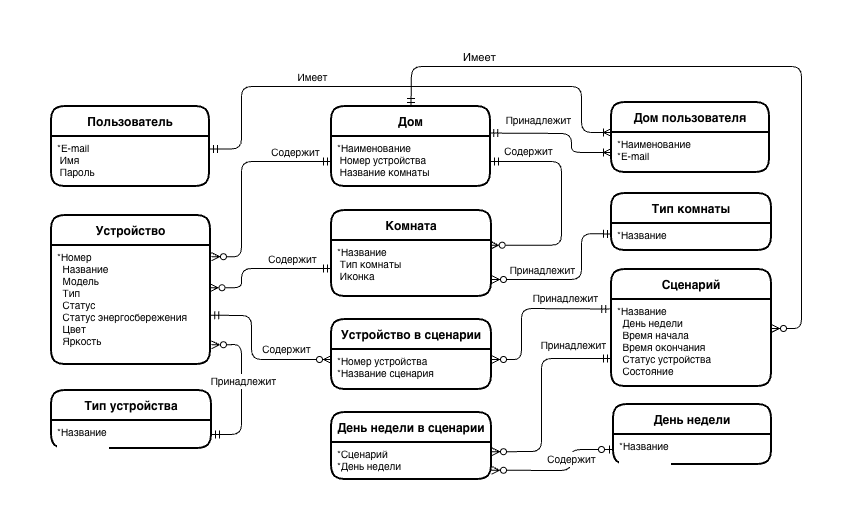

The diagram above was exported from draw.io. Its source (the exported page's mxGraphModel, read from the mxfile embedded in the PNG):
<mxGraphModel dx="813" dy="1000" grid="0" gridSize="10" guides="1" tooltips="1" connect="1" arrows="1" fold="1" page="1" pageScale="1" pageWidth="1169" pageHeight="827" math="0" shadow="0">
  <root>
    <mxCell id="0" />
    <mxCell id="1" parent="0" />
    <mxCell id="2" parent="1" style="swimlane;childLayout=stackLayout;horizontal=1;startSize=30;horizontalStack=0;rounded=1;fontSize=12;fontStyle=1;strokeWidth=2;resizeParent=0;resizeLast=1;shadow=0;dashed=0;align=center;labelBackgroundColor=#FFFFFF;labelBorderColor=none;" value="Дом пользователя" vertex="1">
      <mxGeometry height="70" width="158" x="800" y="216" as="geometry" />
    </mxCell>
    <mxCell id="3" parent="2" style="align=left;strokeColor=none;fillColor=none;spacingLeft=4;fontSize=10;verticalAlign=top;resizable=0;rotatable=0;part=1;labelBackgroundColor=#FFFFFF;labelBorderColor=none;" value="*Наименование&#10;*E-mail" vertex="1">
      <mxGeometry height="40" width="158" y="30" as="geometry" />
    </mxCell>
    <mxCell id="4" parent="1" style="swimlane;childLayout=stackLayout;horizontal=1;startSize=30;horizontalStack=0;rounded=1;fontSize=12;fontStyle=1;strokeWidth=2;resizeParent=0;resizeLast=1;shadow=0;dashed=0;align=center;labelBackgroundColor=#FFFFFF;labelBorderColor=none;" value="Пользователь" vertex="1">
      <mxGeometry height="80" width="158" x="240" y="220" as="geometry" />
    </mxCell>
    <mxCell id="5" parent="4" style="align=left;strokeColor=none;fillColor=none;spacingLeft=4;fontSize=10;verticalAlign=top;resizable=0;rotatable=0;part=1;labelBackgroundColor=#FFFFFF;labelBorderColor=none;" value="*E-mail&#10; Имя&#10; Пароль" vertex="1">
      <mxGeometry height="50" width="158" y="30" as="geometry" />
    </mxCell>
    <mxCell id="6" parent="1" style="swimlane;childLayout=stackLayout;horizontal=1;startSize=30;horizontalStack=0;rounded=1;fontSize=12;fontStyle=1;strokeWidth=2;resizeParent=0;resizeLast=1;shadow=0;dashed=0;align=center;labelBackgroundColor=#FFFFFF;labelBorderColor=none;" value="Комната" vertex="1">
      <mxGeometry height="86" width="160" x="520" y="324" as="geometry" />
    </mxCell>
    <mxCell id="7" parent="6" style="align=left;strokeColor=none;fillColor=none;spacingLeft=4;fontSize=10;verticalAlign=top;resizable=0;rotatable=0;part=1;labelBackgroundColor=#FFFFFF;labelBorderColor=none;" value="*Название&#10; Тип комнаты&#10; Иконка " vertex="1">
      <mxGeometry height="56" width="160" y="30" as="geometry" />
    </mxCell>
    <mxCell id="8" parent="1" style="swimlane;childLayout=stackLayout;horizontal=1;startSize=30;horizontalStack=0;rounded=1;fontSize=12;fontStyle=1;strokeWidth=2;resizeParent=0;resizeLast=1;shadow=0;dashed=0;align=center;labelBackgroundColor=#FFFFFF;labelBorderColor=none;" value="Устройство" vertex="1">
      <mxGeometry height="149" width="159" x="240" y="329" as="geometry" />
    </mxCell>
    <mxCell id="9" parent="8" style="align=left;strokeColor=none;fillColor=none;spacingLeft=4;fontSize=10;verticalAlign=top;resizable=0;rotatable=0;part=1;labelBackgroundColor=#FFFFFF;labelBorderColor=none;" value="*Номер&#10;  Название&#10;  Модель&#10;  Тип&#10;  Статус&#10;  Статус энергосбережения&#10;  Цвет&#10;  Яркость" vertex="1">
      <mxGeometry height="119" width="159" y="30" as="geometry" />
    </mxCell>
    <mxCell id="10" parent="1" style="swimlane;childLayout=stackLayout;horizontal=1;startSize=30;horizontalStack=0;rounded=1;fontSize=12;fontStyle=1;strokeWidth=2;resizeParent=0;resizeLast=1;shadow=0;dashed=0;align=center;labelBackgroundColor=#FFFFFF;labelBorderColor=none;" value="Сценарий" vertex="1">
      <mxGeometry height="117" width="160" x="800" y="383" as="geometry" />
    </mxCell>
    <mxCell id="11" parent="10" style="align=left;strokeColor=none;fillColor=none;spacingLeft=4;fontSize=10;verticalAlign=top;resizable=0;rotatable=0;part=1;labelBackgroundColor=#FFFFFF;labelBorderColor=none;" value="*Название&#10;  День недели&#10;  Время начала&#10;  Время окончания&#10;  Статус устройства&#10;  Состояние " vertex="1">
      <mxGeometry height="87" width="160" y="30" as="geometry" />
    </mxCell>
    <mxCell id="12" edge="1" parent="1" source="5" style="endArrow=ERoneToMany;html=1;rounded=1;strokeColor=default;strokeWidth=1;align=center;verticalAlign=middle;fontFamily=Helvetica;fontSize=12;fontColor=default;labelBackgroundColor=default;edgeStyle=orthogonalEdgeStyle;curved=0;startArrow=ERmandOne;startFill=0;exitX=1;exitY=0.25;exitDx=0;exitDy=0;entryX=0;entryY=0;entryDx=0;entryDy=0;endFill=0;" target="3" value="">
      <mxGeometry height="50" relative="1" width="50" as="geometry">
        <Array as="points">
          <mxPoint x="430" y="263" />
          <mxPoint x="430" y="200" />
          <mxPoint x="770" y="200" />
          <mxPoint x="770" y="246" />
        </Array>
        <mxPoint x="440" y="450" as="sourcePoint" />
        <mxPoint x="490" y="400" as="targetPoint" />
      </mxGeometry>
    </mxCell>
    <mxCell id="13" connectable="0" parent="12" style="edgeLabel;html=1;align=center;verticalAlign=middle;resizable=0;points=[];fontSize=12;fontFamily=Helvetica;fontColor=default;labelBackgroundColor=default;" value="&lt;font style=&quot;font-size: 10px;&quot;&gt;Имеет&lt;/font&gt;" vertex="1">
      <mxGeometry relative="1" x="-0.0375" as="geometry">
        <mxPoint x="-81" y="-10" as="offset" />
      </mxGeometry>
    </mxCell>
    <mxCell id="14" edge="1" parent="1" source="7" style="endArrow=ERmandOne;html=1;rounded=1;strokeColor=default;strokeWidth=1;align=center;verticalAlign=middle;fontFamily=Helvetica;fontSize=12;fontColor=default;labelBackgroundColor=default;edgeStyle=orthogonalEdgeStyle;curved=0;entryX=1;entryY=0.5;entryDx=0;entryDy=0;startArrow=ERzeroToMany;startFill=0;endFill=0;exitX=0.992;exitY=0.084;exitDx=0;exitDy=0;exitPerimeter=0;" target="27" value="">
      <mxGeometry height="50" relative="1" width="50" as="geometry">
        <Array as="points">
          <mxPoint x="750" y="359" />
          <mxPoint x="750" y="275" />
        </Array>
        <mxPoint x="760" y="320" as="sourcePoint" />
        <mxPoint x="640" y="450" as="targetPoint" />
      </mxGeometry>
    </mxCell>
    <mxCell id="15" connectable="0" parent="14" style="edgeLabel;html=1;align=center;verticalAlign=middle;resizable=0;points=[];fontSize=12;fontFamily=Helvetica;fontColor=default;labelBackgroundColor=default;" value="&lt;span style=&quot;font-size: 10px;&quot;&gt;Содержит&lt;/span&gt;" vertex="1">
      <mxGeometry relative="1" x="0.6808" y="1" as="geometry">
        <mxPoint x="2" y="-12" as="offset" />
      </mxGeometry>
    </mxCell>
    <mxCell id="16" edge="1" parent="1" source="27" style="endArrow=ERzeroToMany;html=1;rounded=1;strokeColor=default;strokeWidth=1;align=center;verticalAlign=middle;fontFamily=Helvetica;fontSize=12;fontColor=default;labelBackgroundColor=default;edgeStyle=orthogonalEdgeStyle;curved=0;exitX=0;exitY=0.5;exitDx=0;exitDy=0;entryX=1.006;entryY=0.094;entryDx=0;entryDy=0;endFill=0;startArrow=ERmandOne;startFill=0;entryPerimeter=0;" target="9" value="">
      <mxGeometry height="50" relative="1" width="50" as="geometry">
        <Array as="points">
          <mxPoint x="430" y="275" />
          <mxPoint x="430" y="370" />
        </Array>
        <mxPoint x="590" y="500" as="sourcePoint" />
        <mxPoint x="640" y="450" as="targetPoint" />
      </mxGeometry>
    </mxCell>
    <mxCell id="17" connectable="0" parent="16" style="edgeLabel;html=1;align=center;verticalAlign=middle;resizable=0;points=[];fontSize=12;fontFamily=Helvetica;fontColor=default;labelBackgroundColor=default;" value="&lt;span style=&quot;font-size: 10px;&quot;&gt;Содержит&lt;/span&gt;" vertex="1">
      <mxGeometry relative="1" x="-0.5976" as="geometry">
        <mxPoint x="6" y="-10" as="offset" />
      </mxGeometry>
    </mxCell>
    <mxCell id="18" edge="1" parent="1" source="7" style="endArrow=ERzeroToMany;html=1;rounded=1;strokeColor=default;strokeWidth=1;align=center;verticalAlign=middle;fontFamily=Helvetica;fontSize=12;fontColor=default;labelBackgroundColor=default;edgeStyle=orthogonalEdgeStyle;curved=0;exitX=0;exitY=0.5;exitDx=0;exitDy=0;endFill=0;startArrow=ERmandOne;startFill=0;entryX=0.997;entryY=0.355;entryDx=0;entryDy=0;entryPerimeter=0;" target="9" value="">
      <mxGeometry height="50" relative="1" width="50" as="geometry">
        <Array as="points">
          <mxPoint x="430" y="382" />
          <mxPoint x="430" y="401" />
        </Array>
        <mxPoint x="960" y="510" as="sourcePoint" />
        <mxPoint x="380" y="428" as="targetPoint" />
      </mxGeometry>
    </mxCell>
    <mxCell id="19" connectable="0" parent="18" style="edgeLabel;html=1;align=center;verticalAlign=middle;resizable=0;points=[];fontSize=12;fontFamily=Helvetica;fontColor=default;labelBackgroundColor=default;" value="&lt;span style=&quot;font-size: 10px;&quot;&gt;Содержит&lt;/span&gt;" vertex="1">
      <mxGeometry relative="1" x="-0.5337" y="1" as="geometry">
        <mxPoint x="-7" y="-11" as="offset" />
      </mxGeometry>
    </mxCell>
    <mxCell id="20" edge="1" parent="1" source="9" style="endArrow=ERzeroToMany;html=1;rounded=1;strokeColor=default;strokeWidth=1;align=center;verticalAlign=middle;fontFamily=Helvetica;fontSize=12;fontColor=default;labelBackgroundColor=default;edgeStyle=orthogonalEdgeStyle;curved=0;exitX=1.001;exitY=0.587;exitDx=0;exitDy=0;endFill=0;startArrow=ERmandOne;startFill=0;entryX=0;entryY=0.25;entryDx=0;entryDy=0;exitPerimeter=0;" target="35" value="">
      <mxGeometry height="50" relative="1" width="50" as="geometry">
        <Array as="points">
          <mxPoint x="440" y="429" />
          <mxPoint x="440" y="473" />
        </Array>
        <mxPoint x="590" y="600" as="sourcePoint" />
        <mxPoint x="790" y="434" as="targetPoint" />
      </mxGeometry>
    </mxCell>
    <mxCell id="21" connectable="0" parent="20" style="edgeLabel;html=1;align=center;verticalAlign=middle;resizable=0;points=[];fontSize=12;fontFamily=Helvetica;fontColor=default;labelBackgroundColor=default;" value="&lt;span style=&quot;font-size: 10px;&quot;&gt;Содержит&lt;/span&gt;" vertex="1">
      <mxGeometry relative="1" x="0.4473" y="-3" as="geometry">
        <mxPoint y="-14" as="offset" />
      </mxGeometry>
    </mxCell>
    <mxCell id="22" parent="1" style="swimlane;childLayout=stackLayout;horizontal=1;startSize=30;horizontalStack=0;rounded=1;fontSize=12;fontStyle=1;strokeWidth=2;resizeParent=0;resizeLast=1;shadow=0;dashed=0;align=center;labelBackgroundColor=#FFFFFF;labelBorderColor=none;" value="Тип комнаты" vertex="1">
      <mxGeometry height="57" width="160" x="800" y="307" as="geometry" />
    </mxCell>
    <mxCell id="23" parent="22" style="align=left;strokeColor=none;fillColor=none;spacingLeft=4;fontSize=10;verticalAlign=top;resizable=0;rotatable=0;part=1;labelBackgroundColor=#FFFFFF;labelBorderColor=none;" value="*Название" vertex="1">
      <mxGeometry height="27" width="160" y="30" as="geometry" />
    </mxCell>
    <mxCell id="24" parent="1" style="swimlane;childLayout=stackLayout;horizontal=1;startSize=30;horizontalStack=0;rounded=1;fontSize=12;fontStyle=1;strokeWidth=2;resizeParent=0;resizeLast=1;shadow=0;dashed=0;align=center;labelBackgroundColor=#FFFFFF;labelBorderColor=none;" value="Тип устройства" vertex="1">
      <mxGeometry height="58" width="160" x="240" y="504" as="geometry" />
    </mxCell>
    <mxCell id="25" parent="24" style="align=left;strokeColor=none;fillColor=none;spacingLeft=4;fontSize=10;verticalAlign=top;resizable=0;rotatable=0;part=1;labelBackgroundColor=#FFFFFF;labelBorderColor=none;" value="*Название&#10; " vertex="1">
      <mxGeometry height="28" width="160" y="30" as="geometry" />
    </mxCell>
    <mxCell id="26" parent="1" style="swimlane;childLayout=stackLayout;horizontal=1;startSize=30;horizontalStack=0;rounded=1;fontSize=12;fontStyle=1;strokeWidth=2;resizeParent=0;resizeLast=1;shadow=0;dashed=0;align=center;labelBackgroundColor=#FFFFFF;labelBorderColor=none;" value="Дом" vertex="1">
      <mxGeometry height="80" width="159" x="520" y="220" as="geometry" />
    </mxCell>
    <mxCell id="27" parent="26" style="align=left;strokeColor=none;fillColor=none;spacingLeft=4;fontSize=10;verticalAlign=top;resizable=0;rotatable=0;part=1;labelBackgroundColor=#FFFFFF;labelBorderColor=none;" value="*Наименование&#10; Номер устройства&#10; Название комнаты" vertex="1">
      <mxGeometry height="50" width="159" y="30" as="geometry" />
    </mxCell>
    <mxCell id="28" edge="1" parent="1" source="26" style="endArrow=ERoneToMany;html=1;rounded=1;fontSize=12;startSize=6;endSize=6;curved=0;endFill=0;startArrow=ERmandOne;startFill=0;entryX=0;entryY=0.5;entryDx=0;entryDy=0;exitX=0.995;exitY=0.332;exitDx=0;exitDy=0;exitPerimeter=0;" target="3" value="">
      <mxGeometry height="50" relative="1" width="50" as="geometry">
        <Array as="points">
          <mxPoint x="760" y="247" />
          <mxPoint x="760" y="266" />
        </Array>
        <mxPoint x="799" y="240" as="sourcePoint" />
        <mxPoint x="680" y="258" as="targetPoint" />
      </mxGeometry>
    </mxCell>
    <mxCell id="29" connectable="0" parent="28" style="edgeLabel;html=1;align=center;verticalAlign=middle;resizable=0;points=[];fontSize=12;fontFamily=Helvetica;fontColor=default;labelBackgroundColor=default;" value="&lt;font style=&quot;font-size: 10px;&quot;&gt;Принадлежит&lt;/font&gt;" vertex="1">
      <mxGeometry relative="1" x="0.096" y="1" as="geometry">
        <mxPoint x="-29" y="-12" as="offset" />
      </mxGeometry>
    </mxCell>
    <mxCell id="30" edge="1" parent="1" source="9" style="endArrow=ERmandOne;html=1;rounded=1;strokeColor=default;align=center;verticalAlign=middle;fontFamily=Helvetica;fontSize=12;fontColor=default;labelBackgroundColor=default;startSize=6;endSize=6;curved=0;exitX=1.006;exitY=0.835;exitDx=0;exitDy=0;entryX=1;entryY=0.5;entryDx=0;entryDy=0;startArrow=ERzeroToMany;startFill=0;endFill=0;exitPerimeter=0;" target="25" value="">
      <mxGeometry height="50" relative="1" width="50" as="geometry">
        <Array as="points">
          <mxPoint x="430" y="458" />
          <mxPoint x="430" y="548" />
        </Array>
        <mxPoint x="520" y="400" as="sourcePoint" />
        <mxPoint x="570" y="350" as="targetPoint" />
      </mxGeometry>
    </mxCell>
    <mxCell id="31" connectable="0" parent="30" style="edgeLabel;html=1;align=center;verticalAlign=middle;resizable=0;points=[];fontSize=12;fontFamily=Helvetica;fontColor=default;labelBackgroundColor=default;" value="&lt;span style=&quot;font-size: 10px;&quot;&gt;Принадлежит&lt;/span&gt;" vertex="1">
      <mxGeometry relative="1" x="-0.109" y="1" as="geometry">
        <mxPoint as="offset" />
      </mxGeometry>
    </mxCell>
    <mxCell id="32" edge="1" parent="1" style="endArrow=ERmandOne;html=1;rounded=1;strokeColor=default;align=center;verticalAlign=middle;fontFamily=Helvetica;fontSize=12;fontColor=default;labelBackgroundColor=default;startSize=6;endSize=6;curved=0;endFill=0;startArrow=ERzeroToMany;startFill=0;entryX=0;entryY=0.389;entryDx=0;entryDy=0;entryPerimeter=0;" target="23" value="">
      <mxGeometry height="50" relative="1" width="50" as="geometry">
        <Array as="points">
          <mxPoint x="770" y="393" />
          <mxPoint x="770" y="347" />
        </Array>
        <mxPoint x="680" y="393" as="sourcePoint" />
        <mxPoint x="800" y="350" as="targetPoint" />
      </mxGeometry>
    </mxCell>
    <mxCell id="33" connectable="0" parent="32" style="edgeLabel;html=1;align=center;verticalAlign=middle;resizable=0;points=[];fontSize=12;fontFamily=Helvetica;fontColor=default;labelBackgroundColor=default;" value="&lt;span style=&quot;font-size: 10px;&quot;&gt;Принадлежит&lt;/span&gt;" vertex="1">
      <mxGeometry relative="1" x="-0.3928" y="-1" as="geometry">
        <mxPoint y="-11" as="offset" />
      </mxGeometry>
    </mxCell>
    <mxCell id="34" parent="1" style="swimlane;childLayout=stackLayout;horizontal=1;startSize=30;horizontalStack=0;rounded=1;fontSize=12;fontStyle=1;strokeWidth=2;resizeParent=0;resizeLast=1;shadow=0;dashed=0;align=center;labelBackgroundColor=#FFFFFF;labelBorderColor=none;" value="Устройство в сценарии" vertex="1">
      <mxGeometry height="70" width="160" x="520" y="433" as="geometry" />
    </mxCell>
    <mxCell id="35" parent="34" style="align=left;strokeColor=none;fillColor=none;spacingLeft=4;fontSize=10;verticalAlign=top;resizable=0;rotatable=0;part=1;labelBackgroundColor=#FFFFFF;labelBorderColor=none;" value="*Номер устройства&#10;*Название сценария" vertex="1">
      <mxGeometry height="40" width="160" y="30" as="geometry" />
    </mxCell>
    <mxCell id="36" edge="1" parent="1" source="35" style="endArrow=ERmandOne;html=1;rounded=1;strokeColor=default;align=center;verticalAlign=middle;fontFamily=Helvetica;fontSize=12;fontColor=default;labelBackgroundColor=default;startSize=6;endSize=6;curved=0;entryX=-0.011;entryY=0.109;entryDx=0;entryDy=0;entryPerimeter=0;exitX=1;exitY=0.25;exitDx=0;exitDy=0;startArrow=ERzeroToMany;startFill=0;endFill=0;" target="11" value="">
      <mxGeometry height="50" relative="1" width="50" as="geometry">
        <Array as="points">
          <mxPoint x="710" y="473" />
          <mxPoint x="710" y="422" />
        </Array>
        <mxPoint x="530" y="450" as="sourcePoint" />
        <mxPoint x="580" y="400" as="targetPoint" />
      </mxGeometry>
    </mxCell>
    <mxCell id="37" connectable="0" parent="36" style="edgeLabel;html=1;align=center;verticalAlign=middle;resizable=0;points=[];fontSize=12;fontFamily=Helvetica;fontColor=default;labelBackgroundColor=default;" value="&lt;span style=&quot;font-size: 10px;&quot;&gt;Принадлежит&lt;/span&gt;" vertex="1">
      <mxGeometry relative="1" x="0.287" y="3" as="geometry">
        <mxPoint x="15" y="-8" as="offset" />
      </mxGeometry>
    </mxCell>
    <mxCell id="38" parent="1" style="swimlane;childLayout=stackLayout;horizontal=1;startSize=30;horizontalStack=0;rounded=1;fontSize=12;fontStyle=1;strokeWidth=2;resizeParent=0;resizeLast=1;shadow=0;dashed=0;align=center;labelBackgroundColor=#FFFFFF;labelBorderColor=none;" value="День недели" vertex="1">
      <mxGeometry height="60" width="158" x="802" y="518" as="geometry" />
    </mxCell>
    <mxCell id="39" parent="38" style="align=left;strokeColor=none;fillColor=none;spacingLeft=4;fontSize=10;verticalAlign=top;resizable=0;rotatable=0;part=1;labelBackgroundColor=#FFFFFF;labelBorderColor=none;" value="*Название&#10;  " vertex="1">
      <mxGeometry height="30" width="158" y="30" as="geometry" />
    </mxCell>
    <mxCell id="40" parent="1" style="swimlane;childLayout=stackLayout;horizontal=1;startSize=30;horizontalStack=0;rounded=1;fontSize=12;fontStyle=1;strokeWidth=2;resizeParent=0;resizeLast=1;shadow=0;dashed=0;align=center;labelBackgroundColor=#FFFFFF;labelBorderColor=none;" value="День недели в сценарии" vertex="1">
      <mxGeometry height="67" width="160" x="520" y="526" as="geometry" />
    </mxCell>
    <mxCell id="41" parent="40" style="align=left;strokeColor=none;fillColor=none;spacingLeft=4;fontSize=10;verticalAlign=top;resizable=0;rotatable=0;part=1;labelBackgroundColor=#FFFFFF;labelBorderColor=none;" value="*Сценарий&#10;*День недели" vertex="1">
      <mxGeometry height="37" width="160" y="30" as="geometry" />
    </mxCell>
    <mxCell id="42" edge="1" parent="1" source="41" style="endArrow=ERmandOne;html=1;rounded=1;strokeColor=default;align=center;verticalAlign=middle;fontFamily=Helvetica;fontSize=12;fontColor=default;labelBackgroundColor=default;startSize=6;endSize=6;curved=0;exitX=1;exitY=0.25;exitDx=0;exitDy=0;entryX=0;entryY=0.678;entryDx=0;entryDy=0;entryPerimeter=0;endFill=0;startArrow=ERzeroToMany;startFill=0;" target="11" value="">
      <mxGeometry height="50" relative="1" width="50" as="geometry">
        <Array as="points">
          <mxPoint x="730" y="565" />
          <mxPoint x="730" y="472" />
        </Array>
        <mxPoint x="590" y="450" as="sourcePoint" />
        <mxPoint x="640" y="400" as="targetPoint" />
      </mxGeometry>
    </mxCell>
    <mxCell id="43" connectable="0" parent="42" style="edgeLabel;html=1;align=center;verticalAlign=middle;resizable=0;points=[];fontSize=12;fontFamily=Helvetica;fontColor=default;labelBackgroundColor=default;" value="&lt;span style=&quot;font-size: 10px;&quot;&gt;Принадлежит&lt;/span&gt;" vertex="1">
      <mxGeometry relative="1" x="0.5213" y="-1" as="geometry">
        <mxPoint x="13" y="-14" as="offset" />
      </mxGeometry>
    </mxCell>
    <mxCell id="44" edge="1" parent="1" source="41" style="endArrow=ERzeroToOne;html=1;rounded=1;strokeColor=default;align=center;verticalAlign=middle;fontFamily=Helvetica;fontSize=12;fontColor=default;labelBackgroundColor=default;startSize=6;endSize=6;curved=0;exitX=1;exitY=0.75;exitDx=0;exitDy=0;entryX=0;entryY=0.5;entryDx=0;entryDy=0;endFill=0;startArrow=ERzeroToMany;startFill=0;" target="39" value="">
      <mxGeometry height="50" relative="1" width="50" as="geometry">
        <Array as="points">
          <mxPoint x="760" y="584" />
          <mxPoint x="760" y="563" />
        </Array>
        <mxPoint x="590" y="450" as="sourcePoint" />
        <mxPoint x="640" y="400" as="targetPoint" />
      </mxGeometry>
    </mxCell>
    <mxCell id="45" connectable="0" parent="44" style="edgeLabel;html=1;align=center;verticalAlign=middle;resizable=0;points=[];fontSize=12;fontFamily=Helvetica;fontColor=default;labelBackgroundColor=default;" value="&lt;span style=&quot;font-size: 10px;&quot;&gt;Содержит&lt;/span&gt;" vertex="1">
      <mxGeometry relative="1" x="0.5899" y="1" as="geometry">
        <mxPoint x="-13" y="10" as="offset" />
      </mxGeometry>
    </mxCell>
    <mxCell id="46" edge="1" parent="1" source="26" style="endArrow=ERzeroToMany;html=1;rounded=1;exitX=0.5;exitY=0;exitDx=0;exitDy=0;entryX=1;entryY=0.333;entryDx=0;entryDy=0;entryPerimeter=0;curved=0;endFill=0;startArrow=ERmandOne;startFill=0;" target="11" value="">
      <mxGeometry height="50" relative="1" width="50" as="geometry">
        <Array as="points">
          <mxPoint x="600" y="180" />
          <mxPoint x="990" y="180" />
          <mxPoint x="990" y="442" />
        </Array>
        <mxPoint x="630" y="430" as="sourcePoint" />
        <mxPoint x="680" y="380" as="targetPoint" />
      </mxGeometry>
    </mxCell>
    <mxCell id="47" connectable="0" parent="46" style="edgeLabel;html=1;align=center;verticalAlign=middle;resizable=0;points=[];" value="Имеет" vertex="1">
      <mxGeometry relative="1" x="-0.7008" y="1" as="geometry">
        <mxPoint y="-9" as="offset" />
      </mxGeometry>
    </mxCell>
  </root>
</mxGraphModel>